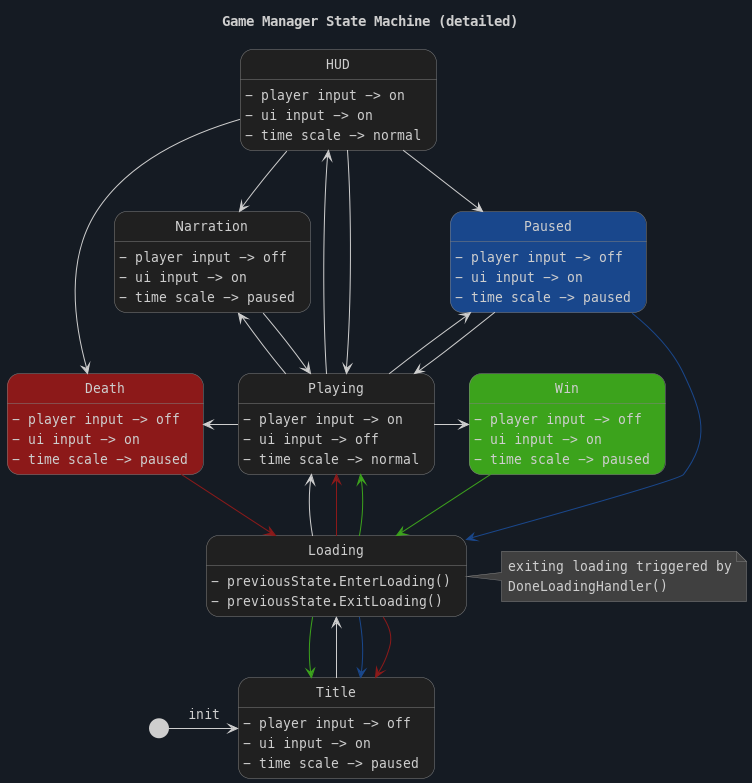

The diagram above was rendered by PlantUML. Its source (embedded in the PNG):
@startuml game-manager-state-machine-detailed
title Game Manager State Machine (detailed)

skinparam backgroundColor #151b23
skinparam defaultFontName "MesloLGL Nerd Font"
skinparam defaultFontSize 13
skinparam titleFontColor #cececeff
skinparam arrowColor #cececeff
skinparam arrowFontColor #cececeff
hide empty description

skinparam state {
    BackgroundColor #202020ff
    BorderColor #808080ff
    FontColor #cececeff
}

skinparam note {
    BackgroundColor #404040ff
    BorderColor #808080ff
    FontColor #cececeff
}

Title : - player input -> off
Title : - ui input -> on
Title : - time scale -> paused

Playing : - player input -> on
Playing : - ui input -> off
Playing : - time scale -> normal

Loading: - previousState.EnterLoading()
Loading: - previousState.ExitLoading()

Narration : - player input -> off
Narration : - ui input -> on
Narration : - time scale -> paused

HUD : - player input -> on
HUD : - ui input -> on
HUD : - time scale -> normal

Paused : - player input -> off
Paused : - ui input -> on
Paused : - time scale -> paused

Death : - player input -> off
Death : - ui input -> on
Death : - time scale -> paused

Win : - player input -> off
Win : - ui input -> on
Win : - time scale -> paused

note right of Loading
    exiting loading triggered by
    DoneLoadingHandler()
end note


[*] #cececeff -right-> Title : init

Title --> Loading 

Playing -up-> Paused #19478cff
Playing -up-> Narration
Playing -up-> HUD 
Playing -right-> Win #3ca31cff
Playing -left-> Death #8c1919ff

Paused -down-> Playing
Paused -down[#19478cff]-> Loading

Narration -down-> Playing

Death -down[#8c1919ff]-> Loading

Win -down[#3ca31cff]-> Loading

HUD -down-> Playing 
HUD -down-> Paused
HUD -down-> Narration
HUD -left[hidden]-> Narration
HUD -down-> Death

Loading -up-> Playing 

Loading -[#8c1919ff]-> Title
Loading -[#8c1919ff]-> Playing

Loading -[#3ca31cff]-> Title
Loading -[#3ca31cff]-> Playing
Loading -up[#19478cff]-> Title



@enduml